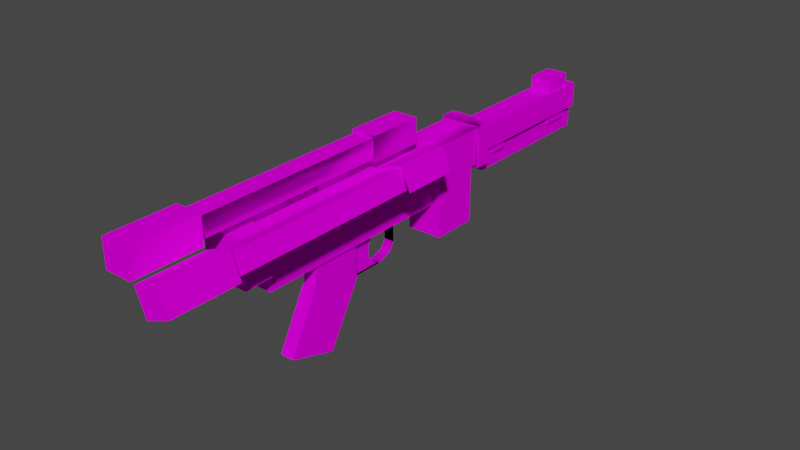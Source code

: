 # Source: SimplerSE14C.blend  (saved by Blender 2.92.15; exported with 4.5.12 LTS)
import bpy
from mathutils import Matrix  # noqa: F401  (used for matrix-valued properties, if any)

bpy.ops.wm.read_factory_settings(use_empty=True)
scene = bpy.context.scene
scene.name = 'Scene'

# ---- collections
col_collection = bpy.data.collections.new('Collection'); scene.collection.children.link(col_collection)

# ---- images (referenced by path relative to the original .blend; pixels are not part of the script)
import os
ASSET_DIR = os.environ.get("B2B_ASSET_DIR", "")  # directory of the original .blend (textures are referenced by path, not embedded)
HERE = os.path.dirname(os.path.abspath(__file__))  # packed textures are extracted next to this script under _unpacked/

def load_image(name, relpath, width, height, colorspace="sRGB"):
    """Load a texture the original file referenced (path relative to the .blend, or extracted next to this script)."""
    p = next((c for c in (os.path.join(HERE, relpath), os.path.join(ASSET_DIR, relpath)) if relpath and os.path.exists(c)), "")
    if p:
        img = bpy.data.images.load(p, check_existing=True)
        img.name = name
    else:  # same state as the original file: an image datablock whose file is absent (Cycles renders it pink)
        img = bpy.data.images.new(name, width, height)
        img.source = "FILE"
        img.filepath = "//" + (relpath or name)
    img.colorspace_settings.name = colorspace
    return img
img_se14c_png_001 = load_image('SE14C.png.001', 'SE14C.png', 1024, 1024, 'sRGB')

# ---- materials (node trees are filled in below, after node groups)
mat_lambert3sg = bpy.data.materials.new('lambert3SG')
mat_lambert3sg.use_transparent_shadow = False
mat_lambert3sg.diffuse_color = (0.0, 0.0, 0.0, 1.0)
mat_lambert3sg.roughness = 1.0
mat_lambert3sg.specular_intensity = 0.0

# ---- material node trees
mat_lambert3sg.use_nodes = True; mat_lambert3sg.node_tree.nodes.clear()
_N = mat_lambert3sg.node_tree.nodes; _L = mat_lambert3sg.node_tree.links
n0 = _N.new('ShaderNodeBsdfPrincipled'); n0.name = 'Principled BSDF'; n0.location = (-6, 552)
n0.distribution = 'GGX'
n0.subsurface_method = 'BURLEY'
n0.inputs[2].default_value = 1.0
n0.inputs[3].default_value = 1.0
n0.inputs[13].default_value = 0.0
n0.inputs[27].default_value = (0.0, 0.0, 0.0, 1.0)
n0.inputs[28].default_value = 1.0
n1 = _N.new('ShaderNodeOutputMaterial'); n1.name = 'Material Output'; n1.location = (301, 510)
n2 = _N.new('ShaderNodeTexImage'); n2.name = 'Image Texture'; n2.location = (-300, 600)
n2.image = img_se14c_png_001
n2.interpolation = 'Closest'
_L.new(n0.outputs[0], n1.inputs[0])
_L.new(n2.outputs[0], n0.inputs[0])
n1.is_active_output = True

# ---- world
world_world = bpy.data.worlds.new('World'); scene.world = world_world
world_world.use_nodes = True; world_world.node_tree.nodes.clear()
_N = world_world.node_tree.nodes; _L = world_world.node_tree.links
n0 = _N.new('ShaderNodeOutputWorld'); n0.name = 'World Output'; n0.location = (300, 300)
n1 = _N.new('ShaderNodeBackground'); n1.name = 'Background'; n1.location = (10, 300)
n1.inputs[0].default_value = (0.05088, 0.05088, 0.05088, 1.0)
_L.new(n1.outputs[0], n0.inputs[0])
n0.is_active_output = True
world_world.color = (0.05088, 0.05088, 0.05088)
world_world.use_sun_shadow = False
world_world.sun_shadow_jitter_overblur = 0.0

# ---- meshes
me_base_gun = bpy.data.meshes.new('base_gun')
me_base_gun.from_pydata([(0.1185, 1.497, 0.4093), (-0.1185, 1.497, 0.4093), (-0.1185, 1.497, 0.6463), (0.1185, 1.497, 0.6463), (0.169, 1.243, 0.6968), (-0.169, 1.243, 0.6968), (-0.169, -1.232, 0.6968), (0.169, -1.232, 0.6968), (0.1976, -1.491, 0.7254), (-0.1976, -1.491, 0.7254), (-0.1976, -1.491, 0.3302), (0.1976, -1.491, 0.3302), (0.08488, -1.155, 0.1305), (-0.08488, -1.155, 0.1305), (-0.08488, 1.146, 0.1305), (0.08488, 1.146, 0.1305), (-0.169, 1.243, 0.3588), (-0.169, -1.232, 0.3588), (0.169, -1.232, 0.3588), (0.169, 1.243, 0.3588), (-0.08488, 1.146, 0.3588), (-0.08488, -1.155, 0.3588), (0.08488, -1.155, 0.3588), (0.08488, 1.146, 0.3588), (-0.1948, 1.243, 0.7226), (-0.1948, 1.243, 0.333), (0.1948, 1.243, 0.333), (0.1948, 1.243, 0.7226), (-0.1948, 1.389, 0.333), (0.1948, 1.389, 0.333), (-0.1948, 1.389, 0.7226), (0.1948, 1.389, 0.7226), (-0.1976, -1.232, 0.3302), (-0.1976, -1.232, 0.7254), (0.1976, -1.232, 0.7254), (0.1976, -1.232, 0.3302), (0.06513, -0.5047, -0.7243), (-0.06513, -0.5047, -0.7243), (-0.06513, -0.1995, -0.1924), (0.06513, -0.1995, -0.1924), (-0.06513, -0.1995, 0.1727), (0.06513, -0.1995, 0.1727), (-0.06513, -0.6504, 0.1727), (0.06513, -0.6504, 0.1727), (-0.06513, -0.66, -0.04281), (0.06513, -0.66, -0.04281), (-0.06513, -0.9474, -0.5804), (0.06513, -0.9474, -0.5804), (-0.04687, 0.1036, -0.1695), (-0.04687, -0.2314, -0.1695), (0.04687, -0.2314, -0.1695), (0.04687, 0.1036, -0.1695), (0.04687, 0.2415, -0.1202), (0.04687, 0.2809, -0.04629), (0.04687, 0.2809, 0.1455), (-0.04687, 0.2809, 0.1455), (-0.04687, 0.2809, -0.04629), (-0.04687, 0.2415, -0.1202), (-0.03035, 0.01722, 0.08418), (-0.03035, 0.09742, 0.1684), (0.03035, 0.09742, 0.1684), (0.03035, 0.01722, 0.08418), (0.03035, -0.01405, -2.378e-07), (0.03035, -0.003172, -0.08418), (0.03035, 0.08383, -0.1684), (-0.03035, 0.08383, -0.1684), (-0.03035, -0.003172, -0.08418), (-0.03035, -0.01405, -2.378e-07), (-0.03035, -0.245, -0.1684), (-0.03035, -0.245, -0.08418), (-0.03035, -0.245, -2.277e-07), (-0.03035, -0.245, 0.08418), (-0.03035, -0.245, 0.1684), (0.03035, -0.245, 0.1684), (0.03035, -0.245, 0.08418), (0.03035, -0.245, -2.277e-07), (0.03035, -0.245, -0.08418), (0.03035, -0.245, -0.1684), (0.1642, 1.184, -0.1623), (-0.1642, 1.184, -0.1623), (-0.1642, 1.184, 0.3628), (0.1642, 1.184, 0.3628), (-0.1642, 0.7503, 0.3628), (0.1642, 0.7503, 0.3628), (-0.1642, 0.7503, -0.1623), (0.1642, 0.7503, -0.1623), (0.08915, -0.01655, 0.984), (-0.08915, -0.01655, 0.984), (-0.08915, -1.76, 0.984), (0.08915, -1.76, 0.984), (0.08915, -1.76, 0.8057), (-0.08915, -1.76, 0.8057), (-0.08915, -0.01655, 0.8057), (0.08915, -0.01655, 0.8057), (-0.1231, -2.37, 1.018), (-0.1231, -2.37, 0.7717), (0.1231, -2.37, 0.7717), (0.1231, -2.37, 1.018), (-0.1134, 0.4912, 0.7814), (-0.1134, 0.4912, 1.008), (0.1134, 0.4912, 1.008), (0.1134, 0.4912, 0.7814), (0.1134, -0.01655, 1.008), (-0.1134, -0.01655, 1.008), (-0.1134, -0.01655, 0.7814), (0.1134, -0.01655, 0.7814), (0.1231, -1.76, 0.7717), (-0.1231, -1.76, 0.7717), (-0.1231, -1.76, 1.018), (0.1231, -1.76, 1.018), (6.243e-08, -0.1916, 0.6913), (1.753e-07, -0.5379, 0.6913), (1.753e-07, -0.5379, 0.815), (6.243e-08, -0.1916, 0.815), (2.888e-07, -0.8864, 0.6913), (4.029e-07, -1.237, 0.6913), (4.029e-07, -1.237, 0.815), (2.888e-07, -0.8864, 0.815), (0.4324, -0.01655, 0.6448), (0.3668, -0.01655, 0.8106), (0.3668, -1.76, 0.8106), (0.4324, -1.76, 0.6448), (0.2666, -1.76, 0.5792), (0.201, -1.76, 0.745), (0.201, -0.01655, 0.745), (0.2666, -0.01655, 0.5792), (0.3859, -2.37, 0.8547), (0.157, -2.37, 0.7641), (0.2475, -2.37, 0.5352), (0.4765, -2.37, 0.6257), (0.1696, 0.4912, 0.7587), (0.3805, 0.4912, 0.8421), (0.4639, 0.4912, 0.6311), (0.2529, 0.4912, 0.5478), (0.4639, -0.01655, 0.6311), (0.3805, -0.01655, 0.8421), (0.1696, -0.01655, 0.7587), (0.2529, -0.01655, 0.5478), (0.2475, -1.76, 0.5352), (0.157, -1.76, 0.7641), (0.3859, -1.76, 0.8547), (0.4765, -1.76, 0.6257), (0.1274, -0.1916, 0.6201), (0.1274, -0.5379, 0.6201), (0.2425, -0.5379, 0.6656), (0.2425, -0.1916, 0.6656), (0.1274, -0.8864, 0.6201), (0.1274, -1.237, 0.6201), (0.2425, -1.237, 0.6656), (0.2425, -0.8864, 0.6656), (-0.04687, 0.1036, -0.1695), (-0.04687, -0.2314, -0.1695), (0.04687, -0.2314, -0.1695), (0.04687, 0.1036, -0.1695), (0.04687, 0.2415, -0.1202), (0.04687, 0.2809, -0.04629), (0.04687, 0.2809, 0.1455), (-0.04687, 0.2809, 0.1455), (-0.04687, 0.2809, -0.04629), (-0.04687, 0.2415, -0.1202), (6.243e-08, -0.1916, 0.6913), (1.753e-07, -0.5379, 0.6913), (1.753e-07, -0.5379, 0.815), (6.243e-08, -0.1916, 0.815), (2.888e-07, -0.8864, 0.6913), (4.029e-07, -1.237, 0.6913), (4.029e-07, -1.237, 0.815), (2.888e-07, -0.8864, 0.815), (0.1274, -0.1916, 0.6201), (0.1274, -0.5379, 0.6201), (0.2425, -0.5379, 0.6656), (0.2425, -0.1916, 0.6656), (0.1274, -0.8864, 0.6201), (0.1274, -1.237, 0.6201), (0.2425, -1.237, 0.6656), (0.2425, -0.8864, 0.6656)], [], [(21, 22, 18), (25, 26, 16), (33, 34, 6), (103, 104, 87), (107, 108, 91), (124, 119, 135), (139, 140, 123), (7, 4, 5, 6), (11, 8, 9, 10), (15, 12, 13, 14), (5, 16, 17, 6), (7, 18, 19, 4), (12, 22, 21, 13), (23, 19, 18), (17, 16, 20), (17, 20, 21), (22, 23, 18), (17, 21, 18), (13, 21, 20, 14), (14, 20, 23, 15), (15, 23, 22, 12), (29, 26, 25, 28), (5, 24, 25), (26, 27, 4), (26, 4, 19), (16, 5, 25), (26, 19, 16), (28, 25, 24, 30), (30, 24, 27, 31), (31, 27, 26, 29), (127, 139, 138, 128), (2, 30, 31, 3), (0, 29, 28, 1), (1, 28, 30, 2), (17, 32, 33), (34, 35, 18), (34, 18, 7), (6, 17, 33), (34, 7, 6), (9, 33, 32, 10), (10, 32, 35, 11), (11, 35, 34, 8), (39, 36, 37, 38), (41, 39, 38, 40), (43, 41, 40, 42), (45, 43, 42, 44), (47, 45, 44, 46), (125, 122, 123, 124), (58, 67, 71, 72), (45, 47, 36, 39), (3, 31, 29, 0), (44, 42, 40, 38), (51, 52, 57, 48), (49, 50, 51, 48), (56, 57, 52, 53), (55, 56, 53, 54), (58, 61, 62, 67), (59, 60, 61, 58), (67, 62, 63, 66), (65, 66, 63, 64), (117, 114, 115, 116), (66, 65, 68), (76, 63, 62, 75), (70, 71, 67), (66, 68, 69), (62, 61, 73, 74), (72, 59, 58), (61, 60, 73), (74, 75, 62), (41, 43, 45, 39), (37, 46, 44, 38), (76, 77, 63), (77, 64, 63), (83, 81, 80, 82), (85, 83, 82, 84), (78, 85, 84, 79), (80, 79, 84, 82), (83, 85, 78, 81), (89, 86, 87, 88), (93, 90, 91, 92), (87, 92, 91, 88), (89, 90, 93, 86), (99, 103, 102, 100), (133, 130, 131, 132), (98, 104, 103, 99), (86, 102, 103), (104, 105, 93), (104, 93, 92), (87, 86, 103), (104, 92, 87), (121, 122, 125, 118), (101, 98, 99, 100), (81, 78, 79, 80), (100, 102, 105, 101), (90, 106, 107), (108, 109, 89), (108, 89, 88), (91, 90, 107), (108, 88, 91), (101, 105, 104, 98), (94, 108, 107, 95), (95, 107, 106, 96), (96, 106, 109, 97), (97, 109, 108, 94), (113, 110, 111, 112), (46, 37, 36, 47), (131, 135, 134, 132), (97, 94, 95, 96), (119, 124, 123, 120), (67, 66, 69, 70), (128, 129, 126, 127), (118, 134, 119), (134, 135, 119), (136, 137, 124), (137, 125, 124), (136, 124, 135), (121, 118, 119, 120), (130, 136, 135, 131), (8, 34, 33, 9), (132, 134, 137, 133), (122, 138, 123), (138, 139, 123), (140, 141, 120), (141, 121, 120), (140, 120, 123), (133, 137, 136, 130), (126, 140, 139, 127), (3, 0, 1, 2), (128, 138, 141, 129), (129, 141, 140, 126), (145, 142, 143, 144), (149, 146, 147, 148), (109, 106, 90, 89), (141, 138, 122, 121), (35, 32, 17, 18), (81, 80, 16, 19), (27, 24, 5, 4), (153, 150, 159, 154), (151, 150, 153, 152), (158, 155, 154, 159), (157, 156, 155, 158), (167, 166, 165, 164), (163, 162, 161, 160), (171, 170, 169, 168), (175, 174, 173, 172), (137, 134, 118, 125), (105, 102, 86, 93)])
me_base_gun.polygons.foreach_set('use_smooth', [True] * 147)
_k = set([(0, 1), (0, 3), (0, 29), (1, 2), (1, 28), (2, 3), (2, 30), (3, 31), (4, 7), (4, 19), (5, 6), (5, 16), (6, 7), (6, 17), (7, 18), (8, 9), (8, 11), (8, 34), (9, 10), (9, 33), (10, 11), (10, 32), (11, 35), (12, 13), (12, 15), (12, 22), (13, 14), (13, 21), (14, 15), (14, 20), (15, 23), (16, 17), (18, 19), (20, 21), (21, 22), (22, 23), (24, 25), (24, 30), (25, 26), (25, 28), (26, 27), (26, 29), (27, 31), (28, 29), (28, 30), (29, 31), (30, 31), (32, 33), (33, 34), (34, 35), (36, 37), (36, 39), (36, 47), (37, 38), (37, 46), (38, 40), (39, 41), (40, 41), (40, 42), (41, 43), (42, 43), (42, 44), (43, 45), (44, 46), (45, 47), (46, 47), (58, 59), (58, 67), (60, 61), (61, 62), (62, 63), (63, 64), (65, 66), (66, 67), (78, 79), (78, 81), (78, 85), (79, 80), (79, 84), (80, 81), (80, 82), (81, 83), (82, 83), (82, 84), (83, 85), (84, 85), (86, 87), (86, 89), (87, 88), (87, 92), (88, 89), (88, 91), (90, 91), (90, 93), (91, 92), (92, 93), (94, 95), (94, 97), (94, 108), (95, 96), (95, 107), (96, 97), (96, 106), (97, 109), (98, 99), (98, 101), (98, 104), (99, 100), (99, 103), (100, 101), (100, 102), (101, 105), (102, 103), (103, 104), (104, 105), (106, 107), (107, 108), (108, 109), (118, 119), (118, 121), (119, 120), (119, 124), (120, 121), (120, 123), (122, 123), (122, 125), (123, 124), (124, 125), (126, 127), (126, 129), (126, 140), (127, 128), (127, 139), (128, 129), (128, 138), (129, 141), (130, 131), (130, 133), (130, 136), (131, 132), (131, 135), (132, 133), (132, 134), (133, 137), (134, 135), (135, 136), (136, 137), (138, 139), (139, 140), (140, 141)])
me_base_gun.attributes.new('sharp_edge', 'BOOLEAN', 'EDGE').data.foreach_set('value', [ (min(e.vertices), max(e.vertices)) in _k for e in me_base_gun.edges])
_uv = me_base_gun.uv_layers.new(name='UVMap')
_uv.uv.foreach_set('vector', [0.546, 0.4373, 0.546, 0.4531, 0.5387, 0.4608, 0.8669, 0.3751, 0.8279, 0.3751, 0.8644, 0.3725, 0.3594, 0.328, 0.3201, 0.328, 0.3567, 0.3309, 0.6483, 0.2579, 0.6483, 0.2813, 0.6456, 0.2606, 0.3986, 0.2814, 0.3986, 0.2579, 0.4018, 0.2782, 0.6455, 0.1692, 0.6455, 0.1513, 0.6486, 0.1484, 0.3986, 0.1722, 0.3986, 0.1486, 0.4022, 0.1685, 0.5387, 0.3676, 0.7651, 0.3676, 0.7651, 0.3986, 0.5387, 0.3986, 0.3594, 0.4297, 0.3982, 0.4297, 0.3982, 0.3908, 0.3594, 0.3908, 0.7576, 0.5157, 0.547, 0.5157, 0.547, 0.4999, 0.7576, 0.4999, 0.7651, 0.3986, 0.7651, 0.4296, 0.5387, 0.4296, 0.5387, 0.3986, 0.5387, 0.3676, 0.5387, 0.3363, 0.7651, 0.3363, 0.7651, 0.3676, 0.547, 0.5157, 0.5233, 0.5157, 0.5233, 0.4999, 0.547, 0.4999, 0.7571, 0.4531, 0.7651, 0.4608, 0.5387, 0.4608, 0.5387, 0.4296, 0.7651, 0.4296, 0.7571, 0.4373, 0.5387, 0.4296, 0.7571, 0.4373, 0.546, 0.4373, 0.546, 0.4531, 0.7571, 0.4531, 0.5387, 0.4608, 0.5387, 0.4296, 0.546, 0.4373, 0.5387, 0.4608, 0.547, 0.4999, 0.547, 0.477, 0.7576, 0.477, 0.7576, 0.4999, 0.7651, 0.4296, 0.7651, 0.4296, 0.7651, 0.4296, 0.7651, 0.4296, 0.7576, 0.5157, 0.7576, 0.5393, 0.547, 0.5393, 0.547, 0.5157, 0.8279, 0.3908, 0.8279, 0.3751, 0.8669, 0.3751, 0.8669, 0.3908, 0.8644, 0.3385, 0.8669, 0.3359, 0.8669, 0.3751, 0.8279, 0.3751, 0.8279, 0.3359, 0.8305, 0.3385, 0.8279, 0.3751, 0.8305, 0.3385, 0.8305, 0.3725, 0.8644, 0.3725, 0.8644, 0.3385, 0.8669, 0.3751, 0.8279, 0.3751, 0.8305, 0.3725, 0.8644, 0.3725, 0.8669, 0.3908, 0.8669, 0.3751, 0.906, 0.3751, 0.906, 0.3908, 0.906, 0.3908, 0.906, 0.3751, 0.945, 0.3751, 0.945, 0.3908, 0.945, 0.3908, 0.945, 0.3751, 0.9841, 0.3751, 0.9841, 0.3908, 0.3437, 0.1722, 0.3986, 0.1722, 0.3986, 0.1952, 0.3437, 0.1952, 0.9134, 0.4063, 0.906, 0.3908, 0.945, 0.3908, 0.9371, 0.4063, 0.8354, 0.4063, 0.8279, 0.3908, 0.8669, 0.3908, 0.859, 0.4063, 0.8747, 0.4063, 0.8669, 0.3908, 0.906, 0.3908, 0.8983, 0.4063, 0.3567, 0.3646, 0.3594, 0.3674, 0.3594, 0.328, 0.3201, 0.328, 0.3201, 0.3674, 0.3229, 0.3646, 0.3201, 0.328, 0.3229, 0.3646, 0.3229, 0.3309, 0.3567, 0.3309, 0.3567, 0.3646, 0.3594, 0.328, 0.3201, 0.328, 0.3229, 0.3309, 0.3567, 0.3309, 0.3982, 0.3908, 0.3982, 0.3674, 0.3594, 0.3674, 0.3594, 0.3908, 0.3594, 0.3908, 0.3594, 0.3674, 0.3201, 0.3674, 0.3201, 0.3908, 0.4764, 0.3908, 0.4764, 0.3674, 0.4374, 0.3674, 0.4374, 0.3908, 0.297, 0.6092, 0.297, 0.5706, 0.2893, 0.5706, 0.2893, 0.6092, 0.297, 0.6406, 0.297, 0.6092, 0.2893, 0.6092, 0.2893, 0.6406, 0.7651, 0.4296, 0.7651, 0.4296, 0.7651, 0.4296, 0.7651, 0.4296, 0.297, 0.5001, 0.297, 0.4846, 0.2893, 0.4846, 0.2893, 0.5001, 0.297, 0.5395, 0.297, 0.5001, 0.2893, 0.5001, 0.2893, 0.5395, 0.6092, 0.1642, 0.4377, 0.1642, 0.4377, 0.1489, 0.6092, 0.1489, 0.3916, 0.5236, 0.3887, 0.5314, 0.3674, 0.5236, 0.3674, 0.5159, 0.3442, 0.6219, 0.3692, 0.576, 0.3314, 0.5637, 0.3053, 0.6091, 0.9527, 0.4064, 0.945, 0.3908, 0.9841, 0.3908, 0.9765, 0.4064, 0.2426, 0.6228, 0.2426, 0.6412, 0.2814, 0.6412, 0.2814, 0.6101, 0.4691, 0.5315, 0.4691, 0.5162, 0.4763, 0.5162, 0.4763, 0.5315, 0.4763, 0.5626, 0.4691, 0.5626, 0.4691, 0.5315, 0.4763, 0.5315, 0.4763, 0.5082, 0.4763, 0.5162, 0.4691, 0.5162, 0.4691, 0.5082, 0.4763, 0.4924, 0.4763, 0.5082, 0.4691, 0.5082, 0.4691, 0.4924, 0.4141, 0.5394, 0.4062, 0.5394, 0.4062, 0.5316, 0.4141, 0.5316, 0.4141, 0.5472, 0.4062, 0.5472, 0.4062, 0.5394, 0.4141, 0.5394, 0.4141, 0.5316, 0.4062, 0.5316, 0.4062, 0.5238, 0.4141, 0.5238, 0.4141, 0.5159, 0.4141, 0.5238, 0.4062, 0.5238, 0.4062, 0.5159, 0.5157, 0.3044, 0.5157, 0.2893, 0.5471, 0.2893, 0.5471, 0.3044, 0.3897, 0.5392, 0.3978, 0.5469, 0.3674, 0.5469, 0.453, 0.5392, 0.4307, 0.5392, 0.4317, 0.5314, 0.453, 0.5314, 0.3674, 0.5314, 0.3674, 0.5236, 0.3887, 0.5314, 0.3897, 0.5392, 0.3674, 0.5469, 0.3674, 0.5392, 0.4317, 0.5314, 0.4288, 0.5236, 0.453, 0.5159, 0.453, 0.5236, 0.3674, 0.5159, 0.399, 0.5159, 0.3916, 0.5236, 0.4288, 0.5236, 0.4214, 0.5159, 0.453, 0.5159, 0.453, 0.5236, 0.453, 0.5314, 0.4317, 0.5314, 0.3053, 0.6403, 0.3442, 0.6403, 0.3442, 0.6219, 0.3053, 0.6091, 0.2554, 0.5647, 0.2177, 0.577, 0.2426, 0.6228, 0.2814, 0.6101, 0.453, 0.5392, 0.453, 0.5469, 0.4307, 0.5392, 0.453, 0.5469, 0.4227, 0.5469, 0.4307, 0.5392, 0.7651, 0.4296, 0.7651, 0.4296, 0.7651, 0.4296, 0.7651, 0.4296, 0.6485, 0.594, 0.6485, 0.641, 0.6175, 0.641, 0.6175, 0.594, 0.5472, 0.594, 0.5472, 0.5546, 0.5783, 0.5546, 0.5783, 0.594, 0.5783, 0.641, 0.5783, 0.594, 0.6175, 0.594, 0.6175, 0.641, 0.6485, 0.641, 0.6485, 0.594, 0.6872, 0.594, 0.6872, 0.641, 0.438, 0.2269, 0.6091, 0.2269, 0.6091, 0.242, 0.438, 0.242, 0.6091, 0.2732, 0.438, 0.2732, 0.438, 0.2576, 0.6091, 0.2576, 0.6091, 0.242, 0.6091, 0.2576, 0.438, 0.2576, 0.438, 0.242, 0.438, 0.2269, 0.438, 0.2108, 0.6091, 0.2108, 0.6091, 0.2269, 0.6953, 0.2579, 0.6483, 0.2579, 0.6483, 0.2344, 0.6953, 0.2344, 0.6953, 0.1952, 0.6953, 0.1718, 0.7189, 0.1718, 0.7189, 0.1952, 0.6953, 0.2813, 0.6483, 0.2813, 0.6483, 0.2579, 0.6953, 0.2579, 0.6273, 0.2606, 0.6249, 0.2579, 0.6483, 0.2579, 0.6483, 0.2813, 0.6249, 0.2813, 0.6273, 0.2788, 0.6483, 0.2813, 0.6273, 0.2788, 0.6456, 0.2788, 0.6456, 0.2606, 0.6273, 0.2606, 0.6483, 0.2579, 0.6483, 0.2813, 0.6456, 0.2788, 0.6456, 0.2606, 0.4377, 0.1171, 0.4377, 0.1014, 0.6092, 0.1014, 0.6092, 0.1171, 0.6953, 0.3044, 0.6953, 0.2813, 0.7184, 0.2813, 0.7184, 0.3044, 0.5472, 0.641, 0.5472, 0.594, 0.5783, 0.594, 0.5783, 0.641, 0.6953, 0.2344, 0.6483, 0.2344, 0.6483, 0.2112, 0.6953, 0.2112, 0.4188, 0.2782, 0.422, 0.2814, 0.3986, 0.2814, 0.3986, 0.2579, 0.422, 0.2579, 0.4188, 0.2612, 0.3986, 0.2579, 0.4188, 0.2612, 0.4018, 0.2612, 0.4018, 0.2782, 0.4188, 0.2782, 0.3986, 0.2814, 0.3986, 0.2579, 0.4018, 0.2612, 0.4018, 0.2782, 0.6953, 0.3044, 0.6483, 0.3044, 0.6483, 0.2813, 0.6953, 0.2813, 0.344, 0.2579, 0.3986, 0.2579, 0.3986, 0.2814, 0.344, 0.2814, 0.344, 0.2814, 0.3986, 0.2814, 0.3986, 0.3049, 0.344, 0.3049, 0.344, 0.2113, 0.3986, 0.2113, 0.3986, 0.2344, 0.344, 0.2344, 0.344, 0.2344, 0.3986, 0.2344, 0.3986, 0.2579, 0.344, 0.2579, 0.4535, 0.3045, 0.4535, 0.2892, 0.4843, 0.2892, 0.4843, 0.3045, 0.2893, 0.5395, 0.2893, 0.5706, 0.297, 0.5706, 0.297, 0.5395, 0.6953, 0.1484, 0.6486, 0.1484, 0.6486, 0.1248, 0.6953, 0.1248, 0.3205, 0.3049, 0.3205, 0.2814, 0.344, 0.2814, 0.344, 0.3049, 0.6092, 0.1333, 0.6092, 0.1489, 0.4377, 0.1489, 0.4377, 0.1333, 0.3887, 0.5314, 0.3897, 0.5392, 0.3674, 0.5392, 0.3674, 0.5314, 0.3437, 0.1952, 0.3207, 0.1952, 0.3207, 0.1722, 0.3437, 0.1722, 0.6276, 0.1513, 0.6251, 0.1484, 0.6455, 0.1513, 0.6251, 0.1484, 0.6486, 0.1484, 0.6455, 0.1513, 0.6486, 0.1718, 0.6251, 0.1718, 0.6455, 0.1692, 0.6251, 0.1718, 0.6276, 0.1692, 0.6455, 0.1692, 0.6486, 0.1718, 0.6455, 0.1692, 0.6486, 0.1484, 0.4377, 0.1171, 0.6092, 0.1171, 0.6092, 0.1333, 0.4377, 0.1333, 0.6953, 0.1718, 0.6486, 0.1718, 0.6486, 0.1484, 0.6953, 0.1484, 0.4374, 0.3908, 0.4374, 0.3674, 0.3982, 0.3674, 0.3982, 0.3908, 0.6953, 0.1248, 0.6486, 0.1248, 0.6486, 0.1017, 0.6953, 0.1017, 0.4189, 0.1685, 0.4221, 0.1722, 0.4022, 0.1685, 0.4221, 0.1722, 0.3986, 0.1722, 0.4022, 0.1685, 0.3986, 0.1486, 0.4221, 0.1486, 0.4022, 0.1518, 0.4221, 0.1486, 0.4189, 0.1518, 0.4022, 0.1518, 0.3986, 0.1486, 0.4022, 0.1518, 0.4022, 0.1685, 0.6953, 0.1952, 0.6486, 0.1952, 0.6486, 0.1718, 0.6953, 0.1718, 0.3437, 0.1486, 0.3986, 0.1486, 0.3986, 0.1722, 0.3437, 0.1722, 0.8983, 0.4297, 0.8747, 0.4297, 0.8747, 0.4063, 0.8983, 0.4063, 0.3437, 0.1018, 0.3986, 0.1018, 0.3986, 0.1251, 0.3437, 0.1251, 0.3437, 0.1251, 0.3986, 0.1251, 0.3986, 0.1486, 0.3437, 0.1486, 0.5157, 0.1954, 0.5157, 0.1799, 0.5466, 0.1799, 0.5466, 0.1954, 0.4535, 0.1955, 0.4535, 0.1802, 0.4844, 0.1802, 0.4844, 0.1955, 0.3986, 0.2344, 0.3986, 0.2113, 0.3986, 0.2113, 0.3986, 0.2344, 0.3986, 0.1251, 0.3986, 0.1018, 0.3986, 0.1018, 0.3986, 0.1251, 0.3201, 0.3674, 0.3594, 0.3674, 0.3594, 0.3674, 0.3201, 0.3674, 0.7651, 0.4296, 0.7651, 0.4296, 0.7651, 0.4296, 0.7651, 0.4296, 0.945, 0.3751, 0.906, 0.3751, 0.906, 0.3751, 0.945, 0.3751, 0.4691, 0.5315, 0.4763, 0.5315, 0.4763, 0.5162, 0.4691, 0.5162, 0.4763, 0.5626, 0.4763, 0.5315, 0.4691, 0.5315, 0.4691, 0.5626, 0.4763, 0.5082, 0.4691, 0.5082, 0.4691, 0.5162, 0.4763, 0.5162, 0.4763, 0.4924, 0.4691, 0.4924, 0.4691, 0.5082, 0.4763, 0.5082, 0.5157, 0.3044, 0.5471, 0.3044, 0.5471, 0.2893, 0.5157, 0.2893, 0.4535, 0.3045, 0.4843, 0.3045, 0.4843, 0.2892, 0.4535, 0.2892, 0.5157, 0.1954, 0.5466, 0.1954, 0.5466, 0.1799, 0.5157, 0.1799, 0.4535, 0.1955, 0.4844, 0.1955, 0.4844, 0.1802, 0.4535, 0.1802, 0.6486, 0.1017, 0.6486, 0.1248, 0.6486, 0.1248, 0.6486, 0.1017, 0.6483, 0.2112, 0.6483, 0.2344, 0.6483, 0.2344, 0.6483, 0.2112])
me_base_gun.materials.append(mat_lambert3sg)
me_base_gun.use_remesh_fix_poles = True
me_base_gun.use_remesh_preserve_attributes = False
me_base_gun.use_mirror_vertex_groups = False
me_base_gun.update()
me_base_gun.normals_split_custom_set([tuple(v) for v in zip(*[iter([0.0, -2.543e-08, -1.0, -3.025e-07, -2.543e-08, -1.0, -0.1777, 0.1866, -0.9662, 1.53e-07, -1.0, 0.0, 1.743e-07, -1.0, 0.0, 1.226e-07, -0.8094, 0.5873, -1.509e-07, 1.0, 2.637e-06, -1.739e-07, 1.0, 2.614e-07, -1.517e-07, 1.0, 2.55e-06, 3.059e-07, -1.0, 8.27e-08, 3.33e-07, -1.0, 1.117e-07, 3.085e-07, -1.0, 9.001e-08, -3.157e-07, 1.0, -3.928e-06, -3.157e-07, 1.0, 3.838e-06, -3.343e-07, 1.0, -4.922e-06, 3.633e-07, -1.0, -4.597e-08, 3.211e-07, -1.0, 8.297e-08, 3.235e-07, -1.0, 5.587e-08, 0.0, 1.0, -8.911e-07, -3.141e-07, 1.0, 0.0, 0.0, 1.0, -8.311e-07, 0.0, 4.816e-08, 1.0, -0.1864, -0.8658, -0.4643, -8.933e-05, -0.06436, 0.9979, 0.0, 4.816e-08, 1.0, 3.017e-07, -1.0, 0.0, 3.017e-07, -1.0, 0.0, 3.017e-07, -1.0, 0.0, 3.017e-07, -1.0, 0.0, 0.0, -3.886e-08, -1.0, 0.0, -3.886e-08, -1.0, 0.0, -3.886e-08, -1.0, 0.0, -3.886e-08, -1.0, -1.0, -3.251e-07, 0.0, -1.0, -3.251e-07, 0.0, -1.0, -3.251e-07, 0.0, -1.0, -3.251e-07, 0.0, 1.0, 3.251e-07, 0.0, 1.0, 3.251e-07, 0.0, 1.0, 3.251e-07, 0.0, 1.0, 3.251e-07, 0.0, 0.0, -1.0, 0.0, 0.0, -1.0, 0.0, 0.0, -1.0, 0.0, 0.0, -1.0, 0.0, 5.555e-07, -4.822e-08, -1.0, 5.728e-07, -4.816e-08, -1.0, -0.1777, 0.1866, -0.9662, -8.915e-05, 0.04271, -0.9991, 2.864e-07, -4.816e-08, -1.0, 2.823e-07, -4.822e-08, -1.0, -8.915e-05, 0.04271, -0.9991, 2.823e-07, -4.822e-08, -1.0, 0.0, -2.543e-08, -1.0, -3.025e-07, -2.543e-08, -1.0, 5.555e-07, -4.822e-08, -1.0, -0.1777, 0.1866, -0.9662, -8.915e-05, 0.04271, -0.9991, 0.0, -2.543e-08, -1.0, -0.1777, 0.1866, -0.9662, -1.0, -3.262e-07, 0.0, -1.0, -3.262e-07, 0.0, -1.0, -3.262e-07, 0.0, -1.0, -3.262e-07, 0.0, 0.0, 1.0, 0.0, 0.0, 1.0, 0.0, 0.0, 1.0, 0.0, 0.0, 1.0, 0.0, 1.0, 3.298e-07, 0.0, 1.0, 3.298e-07, 0.0, 1.0, 3.298e-07, 0.0, 1.0, 3.298e-07, 0.0, 0.0, 0.0, -1.0, 0.0, 0.0, -1.0, 0.0, 0.0, -1.0, 0.0, 0.0, -1.0, -8.933e-05, -0.06436, 0.9979, 0.0003531, 0.3764, 0.9265, 1.53e-07, -1.0, 0.0, 1.743e-07, -1.0, 0.0, -0.05545, 0.6814, 0.7298, -0.1864, -0.8658, -0.4643, 1.743e-07, -1.0, 0.0, -0.1864, -0.8658, -0.4643, 0.0001626, -0.201, -0.9796, 1.226e-07, -0.8094, 0.5873, -8.933e-05, -0.06436, 0.9979, 1.53e-07, -1.0, 0.0, 1.743e-07, -1.0, 0.0, 0.0001626, -0.201, -0.9796, 1.226e-07, -0.8094, 0.5873, -1.0, -3.938e-07, 0.0, -1.0, -3.938e-07, 0.0, -1.0, -3.938e-07, 0.0, -1.0, -3.938e-07, 0.0, 0.0, 0.0, 1.0, 0.0003531, 0.3764, 0.9265, -0.05545, 0.6814, 0.7298, 0.0, 0.0, 1.0, 1.0, 2.625e-07, 0.0, 1.0, 2.625e-07, 0.0, 1.0, 2.625e-07, 0.0, 1.0, 2.625e-07, 0.0, -0.93, -3.459e-07, -0.3676, -0.93, -3.459e-07, -0.3676, -0.93, -3.459e-07, -0.3676, -0.93, -3.459e-07, -0.3676, -3.609e-07, 0.5786, 0.8156, -3.609e-07, 0.5786, 0.8156, -3.609e-07, 0.5786, 0.8156, -3.609e-07, 0.5786, 0.8156, -9.022e-08, 0.5786, -0.8156, -9.022e-08, 0.5786, -0.8156, -9.022e-08, 0.5786, -0.8156, -9.022e-08, 0.5786, -0.8156, -0.8156, 0.5786, 0.0, -0.8156, 0.5786, 0.0, -0.8156, 0.5786, 0.0, -0.8156, 0.5786, 0.0, -8.915e-05, 0.04271, -0.9991, -1.932e-08, -0.3765, -0.9264, -1.509e-07, 1.0, 2.637e-06, -1.739e-07, 1.0, 2.614e-07, -0.03979, -0.6196, -0.7839, -0.1777, 0.1866, -0.9662, -1.739e-07, 1.0, 2.614e-07, -0.1777, 0.1866, -0.9662, -1.764e-07, 1.0, 0.0, -1.517e-07, 1.0, 2.55e-06, -8.915e-05, 0.04271, -0.9991, -1.509e-07, 1.0, 2.637e-06, -1.739e-07, 1.0, 2.614e-07, -1.764e-07, 1.0, 0.0, -1.517e-07, 1.0, 2.55e-06, -1.0, -3.642e-07, 0.0, -1.0, -3.642e-07, 0.0, -1.0, -3.642e-07, 0.0, -1.0, -3.642e-07, 0.0, 0.0, 0.0, -1.0, -1.932e-08, -0.3765, -0.9264, -0.03979, -0.6196, -0.7839, 0.0, 0.0, -1.0, 1.0, 3.642e-07, 0.0, 1.0, 3.642e-07, 0.0, 1.0, 3.642e-07, 0.0, 1.0, 3.642e-07, 0.0, -3.654e-07, 0.9467, -0.3221, -3.73e-07, 0.8674, -0.4976, -3.73e-07, 0.8674, -0.4976, -3.916e-05, 0.9467, -0.3221, -3.432e-07, 1.0, -7.833e-08, -3.654e-07, 0.9467, -0.3221, -3.916e-05, 0.9467, -0.3221, -3.432e-07, 1.0, -7.833e-08, 0.0, 3.305e-08, 1.0, 0.0, 3.305e-08, 1.0, 0.0, 3.305e-08, 1.0, 0.0, 3.305e-08, 1.0, 8.949e-08, -0.9303, 0.3668, 0.0, -0.999, 0.04447, 0.0, -0.999, 0.04447, -1.436e-05, -0.9303, 0.3668, 1.876e-07, -0.8819, 0.4714, 8.949e-08, -0.9303, 0.3668, -1.436e-05, -0.9303, 0.3668, 1.876e-07, -0.8819, 0.4714, -0.93, -3.21e-07, -0.3676, -0.93, -3.21e-07, -0.3676, -0.93, -3.21e-07, -0.3676, -0.93, -3.21e-07, -0.3676, -1.0, -3.293e-07, 2.992e-09, -1.0, -3.359e-07, -2.38e-09, -1.0, -3.274e-07, 3.281e-09, -1.0, -3.347e-07, 4.544e-09, 1.0, 3.212e-07, 2.185e-09, 1.0, 3.268e-07, -3.458e-09, 1.0, 3.268e-07, -3.458e-09, 1.0, 3.216e-07, 1.818e-09, 0.8156, 0.5786, -1.804e-07, 0.8156, 0.5786, -1.804e-07, 0.8156, 0.5786, -1.804e-07, 0.8156, 0.5786, -1.804e-07, -1.0, -3.352e-07, -2.185e-09, -1.0, -3.37e-07, -7.544e-09, -1.0, -3.37e-07, -7.544e-09, -1.0, -3.351e-07, -1.818e-09, 1.076e-07, -0.1707, 0.9853, 2.158e-07, -0.6533, 0.7571, 2.158e-07, -0.6533, 0.7571, 1.076e-07, -0.1707, 0.9853, 7.644e-08, 4.448e-08, 1.0, 7.644e-08, 4.448e-08, 1.0, 1.076e-07, -0.1707, 0.9853, 1.076e-07, -0.1707, 0.9853, 3.014e-07, -0.9701, 0.2425, 2.158e-07, -0.6533, 0.7571, 2.158e-07, -0.6533, 0.7571, 3.014e-07, -0.9701, 0.2425, 3.179e-07, -1.0, 0.0, 3.014e-07, -0.9701, 0.2425, 3.014e-07, -0.9701, 0.2425, 3.179e-07, -1.0, 0.0, -2.978e-07, 0.8481, -0.5299, -2.978e-07, 0.8481, -0.5299, -3.095e-07, 0.9936, -0.1133, -3.095e-07, 0.9936, -0.1133, -3.057e-07, 0.724, -0.6898, -3.057e-07, 0.724, -0.6898, -2.978e-07, 0.8481, -0.5299, -2.978e-07, 0.8481, -0.5299, -3.095e-07, 0.9936, -0.1133, -3.095e-07, 0.9936, -0.1133, -3.056e-07, 0.8937, 0.4486, -3.056e-07, 0.8937, 0.4486, -2.535e-07, 0.6953, 0.7187, -3.056e-07, 0.8937, 0.4486, -3.056e-07, 0.8937, 0.4486, -2.535e-07, 0.6953, 0.7187, -1.0, -3.258e-07, 0.0, -1.0, -3.258e-07, 0.0, -1.0, -3.258e-07, 0.0, -1.0, -3.258e-07, 0.0, -1.0, -3.277e-07, 3.923e-09, -1.0, -3.206e-07, 1.447e-08, -1.0, -3.204e-07, 3.085e-09, 1.0, 3.221e-07, 5.03e-09, 1.0, 3.213e-07, -3.923e-09, 1.0, 3.271e-07, 2.38e-09, 1.0, 3.334e-07, 5.03e-09, -1.0, -3.254e-07, -5.03e-09, -1.0, -3.274e-07, 3.281e-09, -1.0, -3.359e-07, -2.38e-09, -1.0, -3.277e-07, 3.923e-09, -1.0, -3.204e-07, 3.085e-09, -1.0, -3.298e-07, -5.03e-09, 1.0, 3.271e-07, 2.38e-09, 1.0, 3.253e-07, -2.992e-09, 1.0, 3.264e-07, -4.544e-09, 1.0, 3.332e-07, -3.281e-09, -1.0, -3.347e-07, 4.544e-09, -1.0, -3.231e-07, 1.198e-09, -1.0, -3.293e-07, 2.992e-09, 1.0, 3.253e-07, -2.992e-09, 1.0, 3.241e-07, -1.198e-09, 1.0, 3.264e-07, -4.544e-09, 1.0, 3.332e-07, -3.281e-09, 1.0, 3.334e-07, 5.03e-09, 1.0, 3.271e-07, 2.38e-09, 1.0, 3.159e-07, 7.544e-09, 1.0, 3.159e-07, 7.544e-09, 1.0, 3.212e-07, 2.185e-09, 1.0, 3.216e-07, 1.818e-09, -1.0, -3.333e-07, 3.458e-09, -1.0, -3.333e-07, 3.458e-09, -1.0, -3.352e-07, -2.185e-09, -1.0, -3.351e-07, -1.818e-09, 1.0, 3.221e-07, 5.03e-09, 1.0, 3.201e-07, -3.085e-09, 1.0, 3.213e-07, -3.923e-09, 1.0, 3.201e-07, -3.085e-09, 1.0, 3.197e-07, -1.447e-08, 1.0, 3.213e-07, -3.923e-09, 0.0, 6.868e-08, 1.0, 0.0, 6.868e-08, 1.0, 0.0, 6.868e-08, 1.0, 0.0, 6.868e-08, 1.0, 3.63e-07, -1.0, 0.0, 3.63e-07, -1.0, 0.0, 3.63e-07, -1.0, 0.0, 3.63e-07, -1.0, 0.0, 0.0, -3.434e-08, -1.0, 0.0, -3.434e-08, -1.0, 0.0, -3.434e-08, -1.0, 0.0, -3.434e-08, -1.0, -1.0, -3.597e-07, 6.237e-14, -1.0, -3.597e-07, 6.237e-14, -1.0, -3.597e-07, 6.237e-14, -1.0, -3.597e-07, 6.237e-14, 1.0, 2.943e-07, -6.237e-14, 1.0, 2.943e-07, -6.237e-14, 1.0, 2.943e-07, -6.237e-14, 1.0, 2.943e-07, -6.237e-14, -3.835e-07, 3.419e-08, 1.0, -3.835e-07, 3.419e-08, 1.0, -3.835e-07, 3.419e-08, 1.0, -3.835e-07, 3.419e-08, 1.0, 3.835e-07, -3.419e-08, -1.0, 3.835e-07, -3.419e-08, -1.0, 3.835e-07, -3.419e-08, -1.0, 3.835e-07, -3.419e-08, -1.0, -1.0, -3.296e-07, 0.0, -1.0, -3.296e-07, 0.0, -1.0, -3.296e-07, 0.0, -1.0, -3.296e-07, 0.0, -0.4389, 0.781, -0.4443, 0.9979, 0.06433, 0.0007983, 0.9979, -0.06432, 8.887e-05, -0.3836, -0.8721, -0.3036, 5.176e-07, 0.0, 1.0, 5.176e-07, 0.0, 1.0, 5.176e-07, 0.0, 1.0, 5.176e-07, 0.0, 1.0, -2.927e-07, 1.0, 7.242e-08, -2.927e-07, 1.0, 7.242e-08, -2.927e-07, 1.0, 7.242e-08, -2.927e-07, 1.0, 7.242e-08, -1.0, -3.235e-07, 3.085e-14, -1.0, -3.235e-07, 3.085e-14, -1.0, -3.235e-07, 3.085e-14, -1.0, -3.235e-07, 3.085e-14, -0.3836, -0.8721, -0.3036, 0.6523, 0.7408, -0.1603, 3.059e-07, -1.0, 8.27e-08, 3.33e-07, -1.0, 1.117e-07, 0.9264, 0.3765, 7.249e-09, 0.9979, -0.06432, 8.887e-05, 3.33e-07, -1.0, 1.117e-07, 0.9979, -0.06432, 8.887e-05, 3.382e-07, -1.0, 1.279e-07, 3.085e-07, -1.0, 9.001e-08, -0.3836, -0.8721, -0.3036, 3.059e-07, -1.0, 8.27e-08, 3.33e-07, -1.0, 1.117e-07, 3.382e-07, -1.0, 1.279e-07, 3.085e-07, -1.0, 9.001e-08, 0.349, -0.132, -0.9278, 0.3642, -0.1343, -0.9216, 0.4408, 0.4236, -0.7914, 0.3644, 0.1343, -0.9215, -3.285e-07, 1.0, -1.448e-07, -3.285e-07, 1.0, -1.448e-07, -3.285e-07, 1.0, -1.448e-07, -3.285e-07, 1.0, -1.448e-07, -3.63e-07, 1.0, 0.0, -3.63e-07, 1.0, 0.0, -3.63e-07, 1.0, 0.0, -3.63e-07, 1.0, 0.0, 1.0, 3.235e-07, 0.0, 0.6523, 0.7408, -0.1603, 0.9264, 0.3765, 7.249e-09, 1.0, 3.235e-07, 0.0, 0.9979, 0.06433, 0.0007983, 0.9264, -0.3765, 0.0003531, -3.157e-07, 1.0, -3.928e-06, -3.157e-07, 1.0, 3.838e-06, 0.7781, -0.6223, -0.08528, -0.4389, 0.781, -0.4443, -3.157e-07, 1.0, 3.838e-06, -0.4389, 0.781, -0.4443, -3.343e-07, 1.0, 4.922e-06, -3.343e-07, 1.0, -4.922e-06, 0.9979, 0.06433, 0.0007983, -3.157e-07, 1.0, -3.928e-06, -3.157e-07, 1.0, 3.838e-06, -3.343e-07, 1.0, 4.922e-06, -3.343e-07, 1.0, -4.922e-06, 0.0, 0.0, -1.0, 0.0, 0.0, -1.0, 0.0, 0.0, -1.0, 0.0, 0.0, -1.0, -1.0, -3.353e-07, 0.0, -1.0, -3.353e-07, 0.0, -1.0, -3.353e-07, 0.0, -1.0, -3.353e-07, 0.0, 0.0, -9.761e-08, -1.0, 0.0, -9.761e-08, -1.0, 0.0, -9.761e-08, -1.0, 0.0, -9.761e-08, -1.0, 1.0, 3.345e-07, 0.0, 0.9264, -0.3765, 0.0003531, 0.7781, -0.6223, -0.08528, 1.0, 3.345e-07, 0.0, 0.0, 0.0, 1.0, 0.0, 0.0, 1.0, 0.0, 0.0, 1.0, 0.0, 0.0, 1.0, -1.0, -3.258e-07, -8.29e-14, -1.0, -3.258e-07, -8.29e-14, -1.0, -3.258e-07, -8.29e-14, -1.0, -3.258e-07, -8.29e-14, 0.0, -0.3091, -0.951, 0.0, -0.3091, -0.951, 0.0, -0.3091, -0.951, 0.0, -0.3091, -0.951, 0.93, 2.588e-07, 0.3676, 0.93, 2.588e-07, 0.3676, 0.93, 2.588e-07, 0.3676, 0.93, 2.588e-07, 0.3676, 0.0, -1.0, 0.0, 0.0, -1.0, 0.0, 0.0, -1.0, 0.0, 0.0, -1.0, 0.0, -0.3676, -8.989e-08, 0.93, -0.3676, -8.989e-08, 0.93, -0.3676, -8.989e-08, 0.93, -0.3676, -8.989e-08, 0.93, -1.0, -3.359e-07, -2.38e-09, -1.0, -3.277e-07, 3.923e-09, -1.0, -3.298e-07, -5.03e-09, -1.0, -3.254e-07, -5.03e-09, 9.005e-07, -1.0, 9.832e-07, 9.005e-07, -1.0, 9.832e-07, 9.005e-07, -1.0, 9.832e-07, 9.005e-07, -1.0, 9.832e-07, 0.3644, 0.1343, -0.9215, 0.3517, 0.2935, -0.8889, 3.211e-07, -1.0, 8.297e-08, 0.3517, 0.2935, -0.8889, 3.235e-07, -1.0, 5.587e-08, 3.211e-07, -1.0, 8.297e-08, 3.659e-07, -1.0, -5.29e-08, 0.1818, -0.9549, -0.2348, 3.633e-07, -1.0, -4.597e-08, 0.1818, -0.9549, -0.2348, 0.4408, 0.4236, -0.7914, 3.633e-07, -1.0, -4.597e-08, 3.659e-07, -1.0, -5.29e-08, 3.633e-07, -1.0, -4.597e-08, 3.235e-07, -1.0, 5.587e-08, 0.93, 2.892e-07, 0.3676, 0.93, 2.892e-07, 0.3676, 0.93, 2.892e-07, 0.3676, 0.93, 2.892e-07, 0.3676, -0.3676, -1.294e-07, 0.93, -0.3676, -1.294e-07, 0.93, -0.3676, -1.294e-07, 0.93, -0.3676, -1.294e-07, 0.93, 0.0, 0.0, 1.0, 0.0, 0.0, 1.0, 0.0, 0.0, 1.0, 0.0, 0.0, 1.0, 0.3676, 1.132e-07, -0.93, 0.3517, 0.2935, -0.8889, 0.1818, -0.9549, -0.2348, 0.3676, 1.132e-07, -0.93, 0.3642, -0.1343, -0.9216, 0.3514, -0.2935, -0.889, 0.0, 1.0, -8.311e-07, 0.3514, -0.2935, -0.889, 0.0, 1.0, -8.911e-07, 0.0, 1.0, -8.311e-07, -3.141e-07, 1.0, 0.0, 0.04927, -0.4029, -0.9139, -4.029e-07, 1.0, 0.0, 0.04927, -0.4029, -0.9139, 0.349, -0.132, -0.9278, -4.029e-07, 1.0, 0.0, -3.141e-07, 1.0, 0.0, -4.029e-07, 1.0, 0.0, 0.0, 1.0, -8.311e-07, -0.93, -2.912e-07, -0.3676, -0.93, -2.912e-07, -0.3676, -0.93, -2.912e-07, -0.3676, -0.93, -2.912e-07, -0.3676, -0.3676, -4.984e-08, 0.93, -0.3676, -4.984e-08, 0.93, -0.3676, -4.984e-08, 0.93, -0.3676, -4.984e-08, 0.93, -2.515e-07, 1.0, 0.0, -2.515e-07, 1.0, 0.0, -2.515e-07, 1.0, 0.0, -2.515e-07, 1.0, 0.0, 0.3676, 3.411e-08, -0.93, 0.3514, -0.2935, -0.889, 0.04927, -0.4029, -0.9139, 0.3676, 3.411e-08, -0.93, 0.93, 3.426e-07, 0.3676, 0.93, 3.426e-07, 0.3676, 0.93, 3.426e-07, 0.3676, 0.93, 3.426e-07, 0.3676, -0.3676, -1.304e-07, 0.93, -0.3676, -1.304e-07, 0.93, -0.3676, -1.304e-07, 0.93, -0.3676, -1.304e-07, 0.93, -0.3676, -1.289e-07, 0.93, -0.3676, -1.289e-07, 0.93, -0.3676, -1.289e-07, 0.93, -0.3676, -1.289e-07, 0.93, 0.7781, -0.6223, -0.08528, 0.9264, -0.3765, 0.0003531, 0.9979, 0.06433, 0.0007983, -0.4389, 0.781, -0.4443, 0.04927, -0.4029, -0.9139, 0.3514, -0.2935, -0.889, 0.3642, -0.1343, -0.9216, 0.349, -0.132, -0.9278, -0.03979, -0.6196, -0.7839, -1.932e-08, -0.3765, -0.9264, -8.915e-05, 0.04271, -0.9991, -0.1777, 0.1866, -0.9662, -4.278e-05, 0.7071, -0.7071, 8.583e-06, 0.7071, -0.7071, 1.226e-07, -0.8094, 0.5873, 0.0001626, -0.201, -0.9796, -0.05545, 0.6814, 0.7298, 0.0003531, 0.3764, 0.9265, -8.933e-05, -0.06436, 0.9979, -0.1864, -0.8658, -0.4643, -1.343e-07, 0.1707, -0.9853, -1.343e-07, 0.1707, -0.9853, -2.275e-07, 0.6533, -0.7571, -2.275e-07, 0.6533, -0.7571, -1.186e-07, -4.448e-08, -1.0, -1.343e-07, 0.1707, -0.9853, -1.343e-07, 0.1707, -0.9853, -1.186e-07, -4.448e-08, -1.0, -3.073e-07, 0.9701, -0.2425, -3.073e-07, 0.9701, -0.2425, -2.275e-07, 0.6533, -0.7571, -2.275e-07, 0.6533, -0.7571, -3.179e-07, 1.0, 0.0, -3.179e-07, 1.0, 0.0, -3.073e-07, 0.9701, -0.2425, -3.073e-07, 0.9701, -0.2425, 1.0, 3.258e-07, 0.0, 1.0, 3.258e-07, 0.0, 1.0, 3.258e-07, 0.0, 1.0, 3.258e-07, 0.0, 1.0, 3.258e-07, 8.29e-14, 1.0, 3.258e-07, 8.29e-14, 1.0, 3.258e-07, 8.29e-14, 1.0, 3.258e-07, 8.29e-14, 0.3676, 1.304e-07, -0.93, 0.3676, 1.304e-07, -0.93, 0.3676, 1.304e-07, -0.93, 0.3676, 1.304e-07, -0.93, 0.3676, 1.289e-07, -0.93, 0.3676, 1.289e-07, -0.93, 0.3676, 1.289e-07, -0.93, 0.3676, 1.289e-07, -0.93, 0.1818, -0.9549, -0.2348, 0.3517, 0.2935, -0.8889, 0.3644, 0.1343, -0.9215, 0.4408, 0.4236, -0.7914, 0.9264, 0.3765, 7.249e-09, 0.6523, 0.7408, -0.1603, -0.3836, -0.8721, -0.3036, 0.9979, -0.06432, 8.887e-05])] * 3)])
me_barrel_extension = bpy.data.meshes.new('barrel_extension')
me_barrel_extension.from_pydata([(0.12, 2.885, 0.4078), (0.12, 2.885, 0.6411), (0.12, 1.469, 0.4078), (0.12, 1.469, 0.6411), (-0.12, 2.885, 0.4078), (-0.12, 2.885, 0.6411), (-0.12, 1.469, 0.4078), (-0.12, 1.469, 0.6411), (0.1, 2.754, 0.3278), (0.1, 2.754, 0.7678), (0.1, 2.483, 0.3278), (0.1, 2.483, 0.7678), (-0.1, 2.754, 0.3278), (-0.1, 2.754, 0.7678), (-0.1, 2.483, 0.3278), (-0.1, 2.483, 0.7678), (0.08, 2.885, 0.1986), (0.08, 2.885, 0.3653), (0.08, 1.469, 0.1986), (0.08, 1.469, 0.3653), (-0.08, 2.885, 0.1986), (-0.08, 2.885, 0.3653), (-0.08, 1.469, 0.1986), (-0.08, 1.469, 0.3653), (0.1, 1.767, 0.3278), (0.1, 1.767, 0.4278), (0.1, 1.59, 0.3278), (0.1, 1.59, 0.4278), (-0.1, 1.767, 0.3278), (-0.1, 1.767, 0.4278), (-0.1, 1.59, 0.3278), (-0.1, 1.59, 0.4278)], [], [(4, 6, 7, 5), (19, 18, 16, 17), (0, 2, 6, 4), (5, 7, 3, 1), (24, 28, 29, 25), (12, 14, 15, 13), (28, 30, 31, 29), (3, 2, 0, 1), (13, 15, 11, 9), (30, 26, 27, 31), (20, 22, 23, 21), (24, 26, 30, 28), (16, 18, 22, 20), (21, 23, 19, 17), (11, 10, 8, 9), (16, 20, 21, 17), (8, 10, 14, 12), (8, 12, 13, 9), (14, 10, 11, 15), (0, 4, 5, 1), (26, 24, 25, 27), (22, 18, 19, 23)])
_uv = me_barrel_extension.uv_layers.new(name='UVMap')
_uv.uv.foreach_set('vector', [0.6172, 0.7266, 0.7422, 0.7266, 0.7422, 0.75, 0.6172, 0.75, 0.8984, 0.7578, 0.8984, 0.7734, 0.7734, 0.7734, 0.7734, 0.7578, 0.6172, 0.7031, 0.7422, 0.7031, 0.7422, 0.7266, 0.6172, 0.7266, 0.6172, 0.75, 0.7422, 0.75, 0.7422, 0.7734, 0.6172, 0.7734, 0.4297, 0.7266, 0.4531, 0.7266, 0.4531, 0.7344, 0.4297, 0.7344, 0.5234, 0.7109, 0.5469, 0.7109, 0.5469, 0.75, 0.5234, 0.75, 0.4531, 0.7266, 0.4688, 0.7266, 0.4688, 0.7344, 0.4531, 0.7344, 0.7422, 0.7734, 0.7422, 0.7969, 0.6172, 0.7969, 0.6172, 0.7734, 0.5234, 0.75, 0.5469, 0.75, 0.5469, 0.7656, 0.5234, 0.7656, 0.4688, 0.7266, 0.4922, 0.7266, 0.4922, 0.7344, 0.4688, 0.7344, 0.7734, 0.7266, 0.8984, 0.7266, 0.8984, 0.7422, 0.7734, 0.7422, 0.4531, 0.7031, 0.4688, 0.7031, 0.4688, 0.7266, 0.4531, 0.7266, 0.7734, 0.7109, 0.8984, 0.7109, 0.8984, 0.7266, 0.7734, 0.7266, 0.7734, 0.7422, 0.8984, 0.7422, 0.8984, 0.7578, 0.7734, 0.7578, 0.5469, 0.7656, 0.5469, 0.8047, 0.5234, 0.8047, 0.5234, 0.7656, 0.7578, 0.7266, 0.7734, 0.7266, 0.7734, 0.7422, 0.7578, 0.7422, 0.5234, 0.6953, 0.5469, 0.6953, 0.5469, 0.7109, 0.5234, 0.7109, 0.5078, 0.7109, 0.5234, 0.7109, 0.5234, 0.75, 0.5078, 0.75, 0.5469, 0.7109, 0.5625, 0.7109, 0.5625, 0.75, 0.5469, 0.75, 0.5938, 0.7266, 0.6172, 0.7266, 0.6172, 0.75, 0.5938, 0.75, 0.4141, 0.7266, 0.4297, 0.7266, 0.4297, 0.7344, 0.4141, 0.7344, 0.8984, 0.7266, 0.9141, 0.7266, 0.9141, 0.7422, 0.8984, 0.7422])
me_barrel_extension.materials.append(mat_lambert3sg)
me_barrel_extension.use_remesh_preserve_volume = False
me_barrel_extension.use_remesh_preserve_attributes = False
me_barrel_extension.use_mirror_vertex_groups = False
me_barrel_extension.update()

# ---- objects
ob_base_gun = bpy.data.objects.new('base_gun', me_base_gun)
ob_barrel_extension = bpy.data.objects.new('barrel_extension', me_barrel_extension)
ob_main_hand = bpy.data.objects.new('main_hand', None)
ob_muzzle_flash = bpy.data.objects.new('muzzle_flash', None)
ob_muzzle_flash_barrel_extension = bpy.data.objects.new('muzzle_flash.barrel_extension', None)

# ---- transforms, parenting, visibility, modifiers, constraints
ob_base_gun.location = (0.0, 0.0, 0.0)
ob_base_gun.lineart.crease_threshold = 0.0
ob_barrel_extension.location = (0.0, 0.0, 0.0)
ob_barrel_extension.lineart.crease_threshold = 0.0
ob_main_hand.location = (1.303e-15, -1.49e-08, 8.009e-08)
ob_main_hand.empty_display_type = 'ARROWS'
ob_main_hand.lineart.crease_threshold = 0.0
ob_muzzle_flash.location = (-1.308e-07, 1.497, 0.5278)
ob_muzzle_flash.empty_display_type = 'ARROWS'
ob_muzzle_flash.lineart.crease_threshold = 0.0
ob_muzzle_flash_barrel_extension.location = (-2.522e-07, 2.885, 0.5245)
ob_muzzle_flash_barrel_extension.empty_display_type = 'ARROWS'
ob_muzzle_flash_barrel_extension.lineart.crease_threshold = 0.0

# ---- collection membership
col_collection.objects.link(ob_base_gun)
col_collection.objects.link(ob_barrel_extension)
col_collection.objects.link(ob_main_hand)
col_collection.objects.link(ob_muzzle_flash)
col_collection.objects.link(ob_muzzle_flash_barrel_extension)

# ---- scene / render settings (as saved in the file)
scene.frame_start = 1; scene.frame_end = 250; scene.frame_set(3)
scene.render.engine = 'BLENDER_EEVEE_NEXT'
scene.cycles.samples = 128
scene.cycles.sampling_pattern = 'TABULATED_SOBOL'
scene.cycles.use_adaptive_sampling = False
scene.cycles.use_light_tree = False
scene.view_settings.view_transform = 'Filmic'
bpy.context.view_layer.update()

# ---- added for rendering (the .blend has no active camera and no usable light): camera, sun
cam_auto = bpy.data.cameras.new('AutoCamera')
cam_auto.lens = 50.0
cam_auto.sensor_width = 36.0
cam_auto.clip_end = 1000.0
ob_auto_camera = bpy.data.objects.new('AutoCamera', cam_auto)
scene.collection.objects.link(ob_auto_camera)
ob_auto_camera.location = (5.30011, -5.93537, 4.27534)
ob_auto_camera.rotation_euler = (1.09748, -7.21219e-08, 0.694738)
scene.camera = ob_auto_camera
light_auto_sun = bpy.data.lights.new('AutoSun', 'SUN')
light_auto_sun.energy = 3.0
light_auto_sun.angle = 0.0523599
ob_auto_sun = bpy.data.objects.new('AutoSun', light_auto_sun)
scene.collection.objects.link(ob_auto_sun)
ob_auto_sun.rotation_euler = (0.872665, 0.174533, 0.523599)
bpy.context.view_layer.update()
